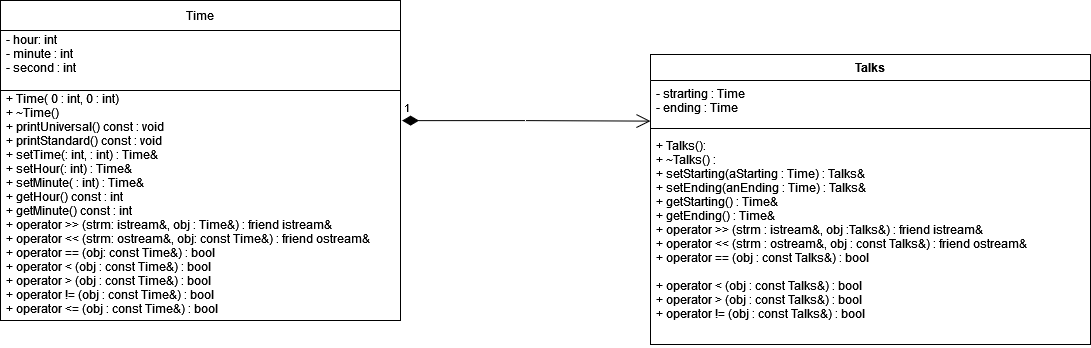

The diagram above was exported from draw.io. Its source (the exported page's mxGraphModel, read from the mxfile embedded in the PNG):
<mxGraphModel dx="1185" dy="627" grid="1" gridSize="10" guides="1" tooltips="1" connect="1" arrows="1" fold="1" page="1" pageScale="1" pageWidth="850" pageHeight="1100" math="0" shadow="0">
  <root>
    <mxCell id="0" />
    <mxCell id="1" parent="0" />
    <mxCell id="b-gNUiADmV09TQW1bDtk-1" value="Time" style="swimlane;fontStyle=0;childLayout=stackLayout;horizontal=1;startSize=30;horizontalStack=0;resizeParent=1;resizeParentMax=0;resizeLast=0;collapsible=1;marginBottom=0;" vertex="1" parent="1">
      <mxGeometry x="30" y="160" width="400" height="320" as="geometry" />
    </mxCell>
    <mxCell id="b-gNUiADmV09TQW1bDtk-2" value="- hour: int&#10;- minute : int&#10;- second : int&#10;" style="text;strokeColor=default;fillColor=none;align=left;verticalAlign=middle;spacingLeft=4;spacingRight=4;overflow=hidden;points=[[0,0.5],[1,0.5]];portConstraint=eastwest;rotatable=0;" vertex="1" parent="b-gNUiADmV09TQW1bDtk-1">
      <mxGeometry y="30" width="400" height="60" as="geometry" />
    </mxCell>
    <mxCell id="b-gNUiADmV09TQW1bDtk-4" value="+ Time( 0 : int, 0 : int)&#10;+ ~Time()&#10;+ printUniversal() const : void&#10;+ printStandard() const : void&#10;+ setTime(: int, : int) : Time&amp;&#10;+ setHour(: int) : Time&amp;&#10;+ setMinute( : int) : Time&amp;&#10;+ getHour() const : int&#10;+ getMinute() const : int&#10;+ operator &gt;&gt; (strm: istream&amp;, obj : Time&amp;) : friend istream&amp;&#10;+ operator &lt;&lt; (strm: ostream&amp;, obj: const Time&amp;) : friend ostream&amp;&#10;+ operator == (obj: const Time&amp;) : bool&#10;+ operator &lt; (obj : const Time&amp;) : bool&#10;+ operator &gt; (obj : const Time&amp;) : bool&#10;+ operator != (obj : const Time&amp;) : bool&#10;+ operator &lt;= (obj : const Time&amp;) : bool&#10;" style="text;strokeColor=none;fillColor=none;align=left;verticalAlign=middle;spacingLeft=4;spacingRight=4;overflow=hidden;points=[[0,0.5],[1,0.5]];portConstraint=eastwest;rotatable=0;" vertex="1" parent="b-gNUiADmV09TQW1bDtk-1">
      <mxGeometry y="90" width="400" height="230" as="geometry" />
    </mxCell>
    <mxCell id="b-gNUiADmV09TQW1bDtk-15" value="1" style="endArrow=open;html=1;endSize=12;startArrow=diamondThin;startSize=14;startFill=1;edgeStyle=orthogonalEdgeStyle;align=left;verticalAlign=bottom;rounded=0;exitX=1.004;exitY=0.131;exitDx=0;exitDy=0;exitPerimeter=0;entryX=0;entryY=0.923;entryDx=0;entryDy=0;entryPerimeter=0;" edge="1" parent="1" source="b-gNUiADmV09TQW1bDtk-4" target="b-gNUiADmV09TQW1bDtk-17">
      <mxGeometry x="-1" y="3" relative="1" as="geometry">
        <mxPoint x="500" y="280" as="sourcePoint" />
        <mxPoint x="660" y="280" as="targetPoint" />
      </mxGeometry>
    </mxCell>
    <mxCell id="b-gNUiADmV09TQW1bDtk-16" value="Talks" style="swimlane;fontStyle=1;align=center;verticalAlign=top;childLayout=stackLayout;horizontal=1;startSize=26;horizontalStack=0;resizeParent=1;resizeParentMax=0;resizeLast=0;collapsible=1;marginBottom=0;strokeColor=default;" vertex="1" parent="1">
      <mxGeometry x="680" y="214" width="440" height="290" as="geometry" />
    </mxCell>
    <mxCell id="b-gNUiADmV09TQW1bDtk-17" value="- strarting : Time&#10;- ending : Time" style="text;strokeColor=none;fillColor=none;align=left;verticalAlign=top;spacingLeft=4;spacingRight=4;overflow=hidden;rotatable=0;points=[[0,0.5],[1,0.5]];portConstraint=eastwest;" vertex="1" parent="b-gNUiADmV09TQW1bDtk-16">
      <mxGeometry y="26" width="440" height="44" as="geometry" />
    </mxCell>
    <mxCell id="b-gNUiADmV09TQW1bDtk-18" value="" style="line;strokeWidth=1;fillColor=none;align=left;verticalAlign=middle;spacingTop=-1;spacingLeft=3;spacingRight=3;rotatable=0;labelPosition=right;points=[];portConstraint=eastwest;" vertex="1" parent="b-gNUiADmV09TQW1bDtk-16">
      <mxGeometry y="70" width="440" height="8" as="geometry" />
    </mxCell>
    <mxCell id="b-gNUiADmV09TQW1bDtk-19" value="+ Talks():&#10;+ ~Talks() :&#10;+ setStarting(aStarting : Time) : Talks&amp;&#10;+ setEnding(anEnding : Time) : Talks&amp;&#10;+ getStarting() : Time&amp;&#10;+ getEnding() : Time&amp;&#10;+ operator &gt;&gt; (strm : istream&amp;, obj :Talks&amp;) : friend istream&amp;&#10;+ operator &lt;&lt; (strm : ostream&amp;, obj : const Talks&amp;) : friend ostream&amp;&#10;+ operator == (obj : const Talks&amp;) : bool&#10;&#10;+ operator &lt; (obj : const Talks&amp;) : bool&#10;+ operator &gt; (obj : const Talks&amp;) : bool&#10;+ operator != (obj : const Talks&amp;) : bool&#10;&#10;&#10;&#10;&#10;" style="text;strokeColor=none;fillColor=none;align=left;verticalAlign=top;spacingLeft=4;spacingRight=4;overflow=hidden;rotatable=0;points=[[0,0.5],[1,0.5]];portConstraint=eastwest;" vertex="1" parent="b-gNUiADmV09TQW1bDtk-16">
      <mxGeometry y="78" width="440" height="212" as="geometry" />
    </mxCell>
  </root>
</mxGraphModel>